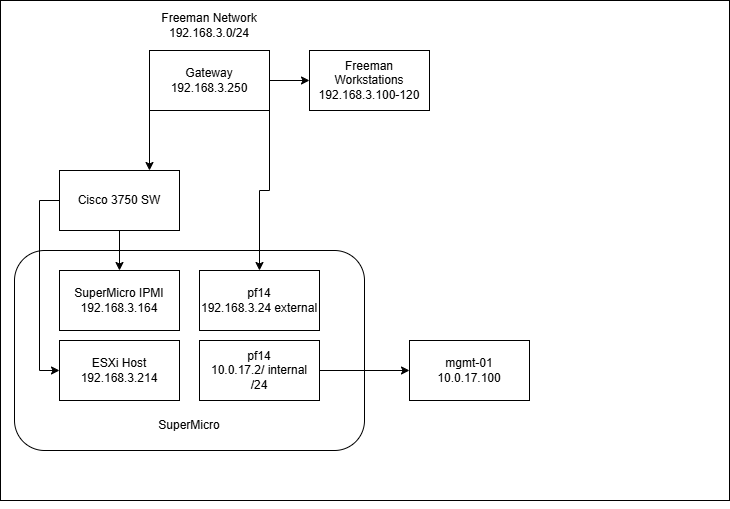

The diagram above was exported from draw.io. Its source (the exported page's mxGraphModel, read from the mxfile embedded in the PNG):
<mxGraphModel dx="747" dy="1082" grid="1" gridSize="10" guides="1" tooltips="1" connect="1" arrows="1" fold="1" page="1" pageScale="1" pageWidth="4000" pageHeight="3000" math="0" shadow="0">
  <root>
    <mxCell id="0" />
    <mxCell id="1" parent="0" />
    <mxCell id="qn47GaxaqlRdDZrjN941-1" value="" style="rounded=0;whiteSpace=wrap;html=1;" vertex="1" parent="1">
      <mxGeometry x="541" y="700" width="729" height="500" as="geometry" />
    </mxCell>
    <mxCell id="qn47GaxaqlRdDZrjN941-29" value="" style="rounded=1;whiteSpace=wrap;html=1;strokeColor=default;shadow=0;perimeterSpacing=2;" vertex="1" parent="1">
      <mxGeometry x="555" y="950" width="350" height="200" as="geometry" />
    </mxCell>
    <mxCell id="qn47GaxaqlRdDZrjN941-16" style="edgeStyle=orthogonalEdgeStyle;rounded=0;orthogonalLoop=1;jettySize=auto;html=1;" edge="1" parent="1" source="qn47GaxaqlRdDZrjN941-2" target="qn47GaxaqlRdDZrjN941-12">
      <mxGeometry relative="1" as="geometry" />
    </mxCell>
    <mxCell id="qn47GaxaqlRdDZrjN941-17" style="edgeStyle=orthogonalEdgeStyle;rounded=0;orthogonalLoop=1;jettySize=auto;html=1;exitX=1;exitY=1;exitDx=0;exitDy=0;entryX=0.5;entryY=0;entryDx=0;entryDy=0;" edge="1" parent="1" source="qn47GaxaqlRdDZrjN941-2" target="qn47GaxaqlRdDZrjN941-14">
      <mxGeometry relative="1" as="geometry" />
    </mxCell>
    <mxCell id="qn47GaxaqlRdDZrjN941-26" style="edgeStyle=orthogonalEdgeStyle;rounded=0;orthogonalLoop=1;jettySize=auto;html=1;exitX=0;exitY=1;exitDx=0;exitDy=0;entryX=0.75;entryY=0;entryDx=0;entryDy=0;" edge="1" parent="1" source="qn47GaxaqlRdDZrjN941-2" target="qn47GaxaqlRdDZrjN941-3">
      <mxGeometry relative="1" as="geometry" />
    </mxCell>
    <mxCell id="qn47GaxaqlRdDZrjN941-2" value="Gateway&lt;div&gt;192.168.3.250&lt;/div&gt;" style="rounded=0;whiteSpace=wrap;html=1;" vertex="1" parent="1">
      <mxGeometry x="690" y="750" width="120" height="60" as="geometry" />
    </mxCell>
    <mxCell id="qn47GaxaqlRdDZrjN941-27" style="edgeStyle=orthogonalEdgeStyle;rounded=0;orthogonalLoop=1;jettySize=auto;html=1;exitX=0;exitY=0.5;exitDx=0;exitDy=0;entryX=0;entryY=0.5;entryDx=0;entryDy=0;" edge="1" parent="1" source="qn47GaxaqlRdDZrjN941-3" target="qn47GaxaqlRdDZrjN941-20">
      <mxGeometry relative="1" as="geometry" />
    </mxCell>
    <mxCell id="qn47GaxaqlRdDZrjN941-28" style="edgeStyle=orthogonalEdgeStyle;rounded=0;orthogonalLoop=1;jettySize=auto;html=1;exitX=0.5;exitY=1;exitDx=0;exitDy=0;entryX=0.5;entryY=0;entryDx=0;entryDy=0;" edge="1" parent="1" source="qn47GaxaqlRdDZrjN941-3" target="qn47GaxaqlRdDZrjN941-10">
      <mxGeometry relative="1" as="geometry" />
    </mxCell>
    <mxCell id="qn47GaxaqlRdDZrjN941-3" value="Cisco 3750 SW" style="rounded=0;whiteSpace=wrap;html=1;" vertex="1" parent="1">
      <mxGeometry x="600" y="870" width="120" height="60" as="geometry" />
    </mxCell>
    <mxCell id="qn47GaxaqlRdDZrjN941-6" value="Freeman Network 192.168.3.0/24" style="text;html=1;whiteSpace=wrap;strokeColor=none;fillColor=none;align=center;verticalAlign=middle;rounded=0;" vertex="1" parent="1">
      <mxGeometry x="670" y="710" width="160" height="30" as="geometry" />
    </mxCell>
    <mxCell id="qn47GaxaqlRdDZrjN941-7" style="edgeStyle=orthogonalEdgeStyle;rounded=0;orthogonalLoop=1;jettySize=auto;html=1;exitX=0.5;exitY=1;exitDx=0;exitDy=0;" edge="1" parent="1" source="qn47GaxaqlRdDZrjN941-1" target="qn47GaxaqlRdDZrjN941-1">
      <mxGeometry relative="1" as="geometry" />
    </mxCell>
    <mxCell id="qn47GaxaqlRdDZrjN941-10" value="SuperMicro IPMI&lt;div&gt;192.168.3.164&lt;/div&gt;" style="rounded=0;whiteSpace=wrap;html=1;" vertex="1" parent="1">
      <mxGeometry x="600" y="970" width="120" height="60" as="geometry" />
    </mxCell>
    <mxCell id="qn47GaxaqlRdDZrjN941-12" value="Freeman Workstations&lt;div&gt;192.168.3.100-120&lt;/div&gt;" style="rounded=0;whiteSpace=wrap;html=1;" vertex="1" parent="1">
      <mxGeometry x="850" y="750" width="120" height="60" as="geometry" />
    </mxCell>
    <mxCell id="qn47GaxaqlRdDZrjN941-14" value="&lt;div&gt;pf14&lt;/div&gt;192.168.3.24 external" style="rounded=0;whiteSpace=wrap;html=1;" vertex="1" parent="1">
      <mxGeometry x="740" y="970" width="120" height="60" as="geometry" />
    </mxCell>
    <mxCell id="qn47GaxaqlRdDZrjN941-20" value="ESXi Host&lt;div&gt;192.168.3.214&lt;/div&gt;" style="rounded=0;whiteSpace=wrap;html=1;" vertex="1" parent="1">
      <mxGeometry x="600" y="1040" width="120" height="60" as="geometry" />
    </mxCell>
    <mxCell id="qn47GaxaqlRdDZrjN941-32" style="edgeStyle=orthogonalEdgeStyle;rounded=0;orthogonalLoop=1;jettySize=auto;html=1;exitX=1;exitY=0.5;exitDx=0;exitDy=0;" edge="1" parent="1" source="qn47GaxaqlRdDZrjN941-23" target="qn47GaxaqlRdDZrjN941-31">
      <mxGeometry relative="1" as="geometry" />
    </mxCell>
    <mxCell id="qn47GaxaqlRdDZrjN941-23" value="&lt;div&gt;pf14&lt;/div&gt;10.0.17.2/ internal&lt;div&gt;/24&lt;/div&gt;" style="rounded=0;whiteSpace=wrap;html=1;" vertex="1" parent="1">
      <mxGeometry x="740" y="1040" width="120" height="60" as="geometry" />
    </mxCell>
    <mxCell id="qn47GaxaqlRdDZrjN941-30" value="SuperMicro" style="text;html=1;whiteSpace=wrap;strokeColor=none;fillColor=none;align=center;verticalAlign=middle;rounded=0;" vertex="1" parent="1">
      <mxGeometry x="700" y="1110" width="60" height="30" as="geometry" />
    </mxCell>
    <mxCell id="qn47GaxaqlRdDZrjN941-31" value="mgmt-01&lt;div&gt;10.0.17.100&lt;/div&gt;" style="rounded=0;whiteSpace=wrap;html=1;" vertex="1" parent="1">
      <mxGeometry x="950" y="1040" width="120" height="60" as="geometry" />
    </mxCell>
  </root>
</mxGraphModel>